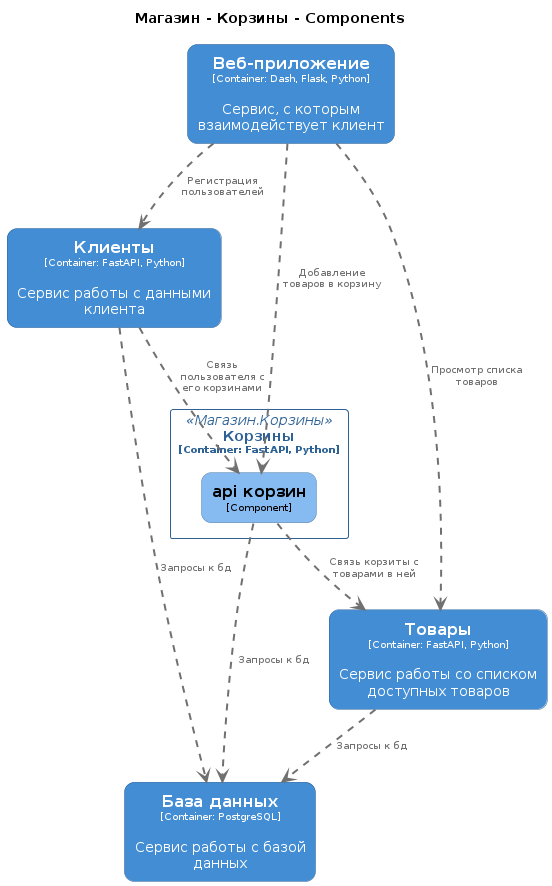

The diagram above was rendered by PlantUML. Its source (embedded in the PNG):
@startuml
set separator none
title Магазин - Корзины - Components

top to bottom direction

skinparam {
  arrowFontSize 10
  defaultTextAlignment center
  wrapWidth 200
  maxMessageSize 100
}

hide stereotype

skinparam rectangle<<Магазин.Корзины.apiкорзин>> {
  BackgroundColor #85bbf0
  FontColor #000000
  BorderColor #5d82a8
  roundCorner 20
  shadowing false
}
skinparam rectangle<<Магазин.Базаданных>> {
  BackgroundColor #438dd5
  FontColor #ffffff
  BorderColor #2e6295
  roundCorner 20
  shadowing false
}
skinparam rectangle<<Магазин.Вебприложение>> {
  BackgroundColor #438dd5
  FontColor #ffffff
  BorderColor #2e6295
  roundCorner 20
  shadowing false
}
skinparam rectangle<<Магазин.Клиенты>> {
  BackgroundColor #438dd5
  FontColor #ffffff
  BorderColor #2e6295
  roundCorner 20
  shadowing false
}
skinparam rectangle<<Магазин.Товары>> {
  BackgroundColor #438dd5
  FontColor #ffffff
  BorderColor #2e6295
  roundCorner 20
  shadowing false
}
skinparam rectangle<<Магазин.Корзины>> {
  BorderColor #2e6295
  FontColor #2e6295
  shadowing false
}

rectangle "==Веб-приложение\n<size:10>[Container: Dash, Flask, Python]</size>\n\nСервис, с которым взаимодействует клиент" <<Магазин.Вебприложение>> as Магазин.Вебприложение
rectangle "==Клиенты\n<size:10>[Container: FastAPI, Python]</size>\n\nСервис работы с данными клиента" <<Магазин.Клиенты>> as Магазин.Клиенты
rectangle "==Товары\n<size:10>[Container: FastAPI, Python]</size>\n\nСервис работы со списком доступных товаров" <<Магазин.Товары>> as Магазин.Товары
rectangle "==База данных\n<size:10>[Container: PostgreSQL]</size>\n\nСервис работы с базой данных" <<Магазин.Базаданных>> as Магазин.Базаданных

rectangle "Корзины\n<size:10>[Container: FastAPI, Python]</size>" <<Магазин.Корзины>> {
  rectangle "==api корзин\n<size:10>[Component]</size>" <<Магазин.Корзины.apiкорзин>> as Магазин.Корзины.apiкорзин
}

Магазин.Вебприложение .[#707070,thickness=2].> Магазин.Клиенты : "<color:#707070>Регистрация пользователей"
Магазин.Вебприложение .[#707070,thickness=2].> Магазин.Товары : "<color:#707070>Просмотр списка товаров"
Магазин.Клиенты .[#707070,thickness=2].> Магазин.Базаданных : "<color:#707070>Запросы к бд"
Магазин.Товары .[#707070,thickness=2].> Магазин.Базаданных : "<color:#707070>Запросы к бд"
Магазин.Вебприложение .[#707070,thickness=2].> Магазин.Корзины.apiкорзин : "<color:#707070>Добавление товаров в корзину"
Магазин.Клиенты .[#707070,thickness=2].> Магазин.Корзины.apiкорзин : "<color:#707070>Связь пользователя с его корзинами"
Магазин.Корзины.apiкорзин .[#707070,thickness=2].> Магазин.Товары : "<color:#707070>Связь корзиты с товарами в ней"
Магазин.Корзины.apiкорзин .[#707070,thickness=2].> Магазин.Базаданных : "<color:#707070>Запросы к бд"
@enduml